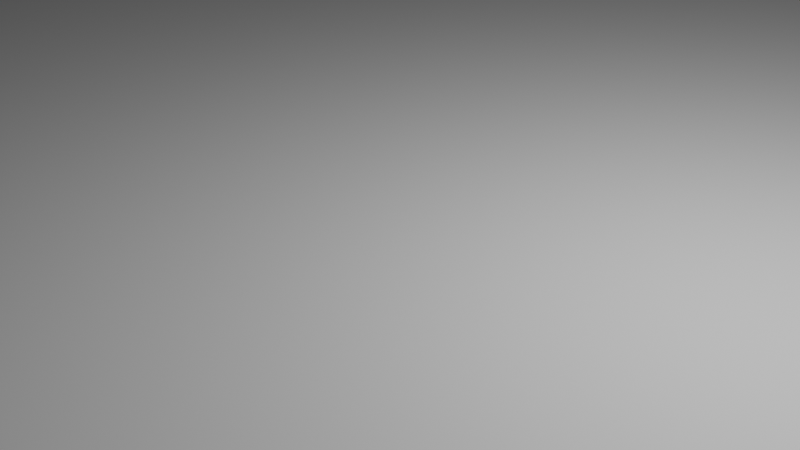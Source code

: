 # Source: floor.blend  (saved by Blender 3.1.7; exported with 4.5.12 LTS)
import bpy
from mathutils import Matrix  # noqa: F401  (used for matrix-valued properties, if any)

bpy.ops.wm.read_factory_settings(use_empty=True)
scene = bpy.context.scene
scene.name = 'Scene'

# ---- collections
col_collection = bpy.data.collections.new('Collection'); scene.collection.children.link(col_collection)

# ---- world
world_world = bpy.data.worlds.new('World'); scene.world = world_world
world_world.use_nodes = True; world_world.node_tree.nodes.clear()
_N = world_world.node_tree.nodes; _L = world_world.node_tree.links
n0 = _N.new('ShaderNodeOutputWorld'); n0.name = 'World Output'; n0.location = (300, 300)
n1 = _N.new('ShaderNodeBackground'); n1.name = 'Background'; n1.location = (10, 300)
n1.inputs[0].default_value = (0.05088, 0.05088, 0.05088, 1.0)
_L.new(n1.outputs[0], n0.inputs[0])
n0.is_active_output = True
world_world.color = (0.05088, 0.05088, 0.05088)
world_world.use_sun_shadow = False
world_world.sun_shadow_jitter_overblur = 0.0

# ---- cameras
cam_camera = bpy.data.cameras.new('Camera')
cam_camera.clip_end = 100.0
cam_camera.ortho_scale = 7.314

# ---- lights
light_light = bpy.data.lights.new('Light', 'POINT')
light_light.transmission_factor = 0.0
light_light.energy = 1000.0
light_light.shadow_soft_size = 0.1
light_light.shadow_maximum_resolution = 0.006
light_light.use_absolute_resolution = True

# ---- meshes
me_plane = bpy.data.meshes.new('Plane')
me_plane.from_pydata([(-1.0, -1.0, 0.0), (1.0, -1.0, 0.0), (-1.0, 1.0, 0.0), (1.0, 1.0, 0.0)], [], [(0, 1, 3, 2)])
_uv = me_plane.uv_layers.new(name='UVMap')
_uv.uv.foreach_set('vector', [0.0, 0.0, 1.0, 0.0, 1.0, 1.0, 0.0, 1.0])
me_plane.use_remesh_fix_poles = True
me_plane.use_remesh_preserve_attributes = False
me_plane.update()

# ---- objects
ob_light = bpy.data.objects.new('Light', light_light)
ob_camera = bpy.data.objects.new('Camera', cam_camera)
ob_plane = bpy.data.objects.new('Plane', me_plane)

# ---- transforms, parenting, visibility, modifiers, constraints
ob_light.location = (4.076, 1.005, 5.904)
ob_light.rotation_euler = (0.6503, 0.05522, 1.866)
ob_light.lock_rotations_4d = False
ob_light.empty_display_type = 'ARROWS'
ob_light.color = (0.0, 0.0, 0.0, 0.0)
ob_light.lineart.crease_threshold = 0.0
ob_camera.location = (7.359, -6.926, 4.958)
ob_camera.rotation_euler = (1.109, 0.0, 0.8149)
ob_camera.lock_rotations_4d = False
ob_camera.empty_display_type = 'ARROWS'
ob_camera.color = (0.0, 0.0, 0.0, 0.0)
ob_camera.display_type = 'WIRE'
ob_camera.lineart.crease_threshold = 0.0
ob_plane.location = (0.0, 0.0, 0.0)
ob_plane.scale = (1000.0, 1000.0, 1000.0)

# ---- collection membership
col_collection.objects.link(ob_light)
col_collection.objects.link(ob_camera)
col_collection.objects.link(ob_plane)

# ---- scene / render settings (as saved in the file)
scene.camera = ob_camera
scene.frame_start = 1; scene.frame_end = 250; scene.frame_set(1)
scene.render.engine = 'BLENDER_EEVEE_NEXT'
scene.cycles.sampling_pattern = 'TABULATED_SOBOL'
scene.cycles.use_light_tree = False
scene.view_settings.view_transform = 'Filmic'
bpy.context.view_layer.update()
